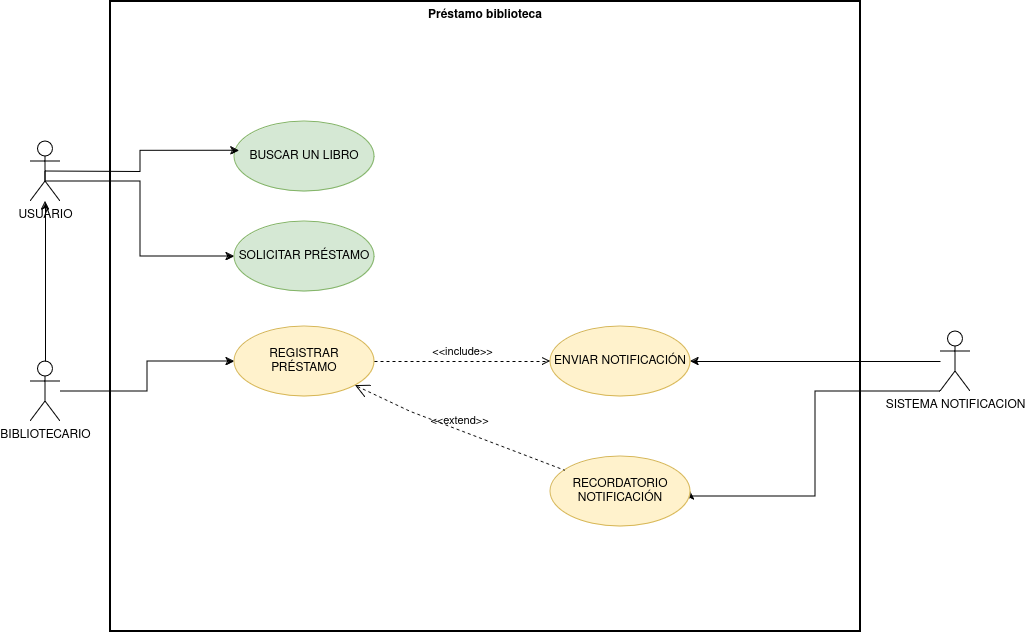

The diagram above was exported from draw.io. Its source (the exported page's mxGraphModel, read from the mxfile embedded in the PNG):
<mxGraphModel dx="1434" dy="750" grid="1" gridSize="10" guides="1" tooltips="1" connect="1" arrows="1" fold="1" page="1" pageScale="1" pageWidth="827" pageHeight="1169" math="0" shadow="0">
  <root>
    <mxCell id="0" />
    <mxCell id="1" parent="0" />
    <mxCell id="eQrMsPMeH1WhUuzhXCH6-25" value="Préstamo biblioteca" style="shape=rect;html=1;verticalAlign=top;fontStyle=1;whiteSpace=wrap;align=center;fillColor=none;strokeWidth=2;" parent="1" vertex="1">
      <mxGeometry x="150" y="60" width="750" height="630" as="geometry" />
    </mxCell>
    <mxCell id="eQrMsPMeH1WhUuzhXCH6-14" style="edgeStyle=orthogonalEdgeStyle;rounded=0;orthogonalLoop=1;jettySize=auto;html=1;entryX=0;entryY=0.5;entryDx=0;entryDy=0;exitX=0.5;exitY=0.5;exitDx=0;exitDy=0;exitPerimeter=0;" parent="1" source="eQrMsPMeH1WhUuzhXCH6-1" target="eQrMsPMeH1WhUuzhXCH6-9" edge="1">
      <mxGeometry relative="1" as="geometry">
        <Array as="points">
          <mxPoint x="85" y="240" />
          <mxPoint x="180" y="240" />
          <mxPoint x="180" y="315" />
        </Array>
      </mxGeometry>
    </mxCell>
    <mxCell id="eQrMsPMeH1WhUuzhXCH6-1" value="USUARIO" style="shape=umlActor;html=1;verticalLabelPosition=bottom;verticalAlign=top;align=center;" parent="1" vertex="1">
      <mxGeometry x="70" y="200" width="30" height="60" as="geometry" />
    </mxCell>
    <mxCell id="eQrMsPMeH1WhUuzhXCH6-2" value="BUSCAR UN LIBRO" style="ellipse;whiteSpace=wrap;html=1;fillColor=#d5e8d4;strokeColor=#82b366;" parent="1" vertex="1">
      <mxGeometry x="274" y="180" width="140" height="70" as="geometry" />
    </mxCell>
    <mxCell id="eQrMsPMeH1WhUuzhXCH6-16" style="edgeStyle=orthogonalEdgeStyle;rounded=0;orthogonalLoop=1;jettySize=auto;html=1;entryX=0;entryY=0.5;entryDx=0;entryDy=0;" parent="1" source="eQrMsPMeH1WhUuzhXCH6-3" target="eQrMsPMeH1WhUuzhXCH6-10" edge="1">
      <mxGeometry relative="1" as="geometry" />
    </mxCell>
    <mxCell id="eQrMsPMeH1WhUuzhXCH6-3" value="BIBLIOTECARIO" style="shape=umlActor;html=1;verticalLabelPosition=bottom;verticalAlign=top;align=center;" parent="1" vertex="1">
      <mxGeometry x="70" y="420" width="30" height="60" as="geometry" />
    </mxCell>
    <mxCell id="eQrMsPMeH1WhUuzhXCH6-21" style="edgeStyle=orthogonalEdgeStyle;rounded=0;orthogonalLoop=1;jettySize=auto;html=1;" parent="1" source="eQrMsPMeH1WhUuzhXCH6-8" target="eQrMsPMeH1WhUuzhXCH6-18" edge="1">
      <mxGeometry relative="1" as="geometry" />
    </mxCell>
    <mxCell id="eQrMsPMeH1WhUuzhXCH6-23" style="edgeStyle=orthogonalEdgeStyle;rounded=0;orthogonalLoop=1;jettySize=auto;html=1;entryX=1;entryY=0.5;entryDx=0;entryDy=0;" parent="1" source="eQrMsPMeH1WhUuzhXCH6-8" target="eQrMsPMeH1WhUuzhXCH6-11" edge="1">
      <mxGeometry relative="1" as="geometry">
        <Array as="points">
          <mxPoint x="855" y="450" />
          <mxPoint x="855" y="555" />
        </Array>
      </mxGeometry>
    </mxCell>
    <mxCell id="eQrMsPMeH1WhUuzhXCH6-8" value="SISTEMA NOTIFICACION" style="shape=umlActor;html=1;verticalLabelPosition=bottom;verticalAlign=top;align=center;" parent="1" vertex="1">
      <mxGeometry x="980" y="390" width="30" height="60" as="geometry" />
    </mxCell>
    <mxCell id="eQrMsPMeH1WhUuzhXCH6-9" value="SOLICITAR PRÉSTAMO" style="ellipse;whiteSpace=wrap;html=1;fillColor=#d5e8d4;strokeColor=#82b366;" parent="1" vertex="1">
      <mxGeometry x="274" y="280" width="140" height="70" as="geometry" />
    </mxCell>
    <mxCell id="eQrMsPMeH1WhUuzhXCH6-10" value="REGISTRAR PRÉSTAMO" style="ellipse;whiteSpace=wrap;html=1;fillColor=#fff2cc;strokeColor=#d6b656;" parent="1" vertex="1">
      <mxGeometry x="274" y="385" width="140" height="70" as="geometry" />
    </mxCell>
    <mxCell id="eQrMsPMeH1WhUuzhXCH6-11" value="RECORDATORIO NOTIFICACIÓN" style="ellipse;whiteSpace=wrap;html=1;fillColor=#fff2cc;strokeColor=#d6b656;" parent="1" vertex="1">
      <mxGeometry x="590" y="515" width="140" height="70" as="geometry" />
    </mxCell>
    <mxCell id="eQrMsPMeH1WhUuzhXCH6-12" style="edgeStyle=orthogonalEdgeStyle;rounded=0;orthogonalLoop=1;jettySize=auto;html=1;entryX=0.034;entryY=0.418;entryDx=0;entryDy=0;entryPerimeter=0;" parent="1" target="eQrMsPMeH1WhUuzhXCH6-2" edge="1">
      <mxGeometry relative="1" as="geometry">
        <mxPoint x="85" y="230" as="sourcePoint" />
      </mxGeometry>
    </mxCell>
    <mxCell id="eQrMsPMeH1WhUuzhXCH6-17" style="edgeStyle=orthogonalEdgeStyle;rounded=0;orthogonalLoop=1;jettySize=auto;html=1;" parent="1" source="eQrMsPMeH1WhUuzhXCH6-3" target="eQrMsPMeH1WhUuzhXCH6-1" edge="1">
      <mxGeometry relative="1" as="geometry" />
    </mxCell>
    <mxCell id="eQrMsPMeH1WhUuzhXCH6-18" value="ENVIAR NOTIFICACIÓN" style="ellipse;whiteSpace=wrap;html=1;fillColor=#fff2cc;strokeColor=#d6b656;" parent="1" vertex="1">
      <mxGeometry x="590" y="385" width="140" height="70" as="geometry" />
    </mxCell>
    <mxCell id="eQrMsPMeH1WhUuzhXCH6-22" value="&amp;lt;&amp;lt;include&amp;gt;&amp;gt;" style="edgeStyle=none;html=1;endArrow=open;verticalAlign=bottom;dashed=1;labelBackgroundColor=none;rounded=0;exitX=1;exitY=0.5;exitDx=0;exitDy=0;" parent="1" source="eQrMsPMeH1WhUuzhXCH6-10" target="eQrMsPMeH1WhUuzhXCH6-18" edge="1">
      <mxGeometry width="160" relative="1" as="geometry">
        <mxPoint x="420" y="420" as="sourcePoint" />
        <mxPoint x="580" y="420" as="targetPoint" />
      </mxGeometry>
    </mxCell>
    <mxCell id="eQrMsPMeH1WhUuzhXCH6-24" value="&amp;lt;&amp;lt;extend&amp;gt;&amp;gt;" style="edgeStyle=none;html=1;startArrow=open;endArrow=none;startSize=12;verticalAlign=bottom;dashed=1;labelBackgroundColor=none;rounded=0;" parent="1" source="eQrMsPMeH1WhUuzhXCH6-10" target="eQrMsPMeH1WhUuzhXCH6-11" edge="1">
      <mxGeometry width="160" relative="1" as="geometry">
        <mxPoint x="380" y="450" as="sourcePoint" />
        <mxPoint x="540" y="450" as="targetPoint" />
        <Array as="points">
          <mxPoint x="450" y="470" />
        </Array>
      </mxGeometry>
    </mxCell>
  </root>
</mxGraphModel>